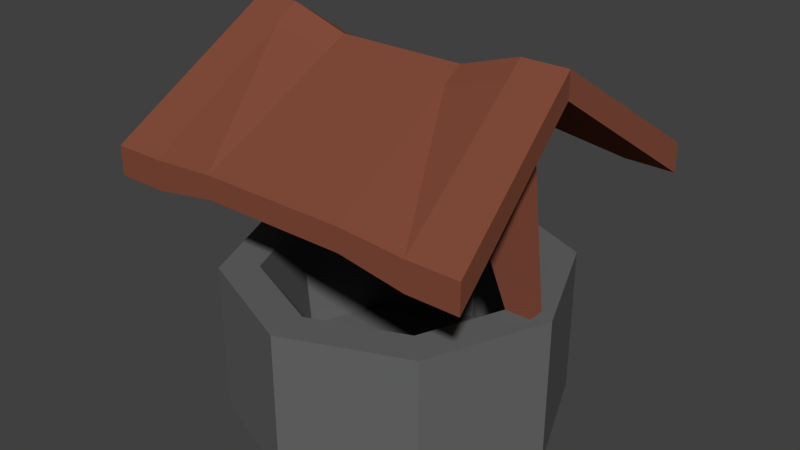 # Source: gBaconJamWell.blend  (saved by Blender 2.73.0; exported with 4.5.12 LTS)
import bpy
from mathutils import Matrix  # noqa: F401  (used for matrix-valued properties, if any)

bpy.ops.wm.read_factory_settings(use_empty=True)
scene = bpy.context.scene
scene.name = 'Scene'

# ---- collections
col_collection_1 = bpy.data.collections.new('Collection 1'); scene.collection.children.link(col_collection_1)

# ---- materials (node trees are filled in below, after node groups)
mat_wellroof = bpy.data.materials.new('WellRoof')
mat_wellroof.alpha_threshold = 0.0
mat_wellroof.use_transparent_shadow = False
mat_wellroof.diffuse_color = (0.2266, 0.07183, 0.04364, 1.0)
mat_wellroof.roughness = 0.5
mat_wellroof.line_color = (0.0, 0.0, 0.0, 1.0)
mat_wellbottom = bpy.data.materials.new('WellBottom')
mat_wellbottom.alpha_threshold = 0.0
mat_wellbottom.use_transparent_shadow = False
mat_wellbottom.diffuse_color = (0.1329, 0.1329, 0.1329, 1.0)
mat_wellbottom.roughness = 0.5

# ---- material node trees

# ---- world
world_world = bpy.data.worlds.new('World'); scene.world = world_world
world_world.color = (0.05088, 0.05088, 0.05088)
world_world.use_sun_shadow = False
world_world.sun_shadow_jitter_overblur = 0.0
world_world.cycles.sampling_method = 'MANUAL'
world_world.cycles.sample_map_resolution = 256

# ---- meshes
me_cylinder_001 = bpy.data.meshes.new('Cylinder.001')
me_cylinder_001.from_pydata([(0.0, 1.0, -1.0), (0.0, 1.0, -0.1031), (0.7071, 0.7071, -1.0), (0.7071, 0.7071, -0.1031), (1.0, -4.371e-08, -1.0), (1.0, -4.371e-08, -0.1031), (0.7071, -0.7071, -1.0), (0.7071, -0.7071, -0.1031), (-8.742e-08, -1.0, -1.0), (-8.742e-08, -1.0, -0.1031), (-0.7071, -0.7071, -1.0), (-0.7071, -0.7071, -0.1031), (-1.0, 1.192e-08, -1.0), (-1.0, 1.192e-08, -0.1031), (-0.7071, 0.7071, -1.0), (-0.7071, 0.7071, -0.1031), (0.5478, 0.5478, -0.1031), (6.162e-09, 0.7748, -0.1031), (0.7748, -4.423e-08, -0.1031), (0.5478, -0.5478, -0.1031), (-6.412e-08, -0.7748, -0.1031), (-0.5478, -0.5478, -0.1031), (-0.7748, 1.372e-08, -0.1031), (-0.5478, 0.5478, -0.1031), (0.5018, 0.5018, -0.8042), (1.273e-11, 0.7097, -0.8042), (0.7097, -3.926e-08, -0.8042), (0.5018, -0.5018, -0.8042), (-6.436e-08, -0.7097, -0.8042), (-0.5018, -0.5018, -0.8042), (-0.7097, 1.382e-08, -0.8042), (-0.5018, 0.5018, -0.8042), (-1.12, -0.9531, 0.4232), (-1.12, 0.9531, 0.4232), (1.12, 0.9531, 0.4232), (1.12, -0.9531, 0.4232), (-1.12, -0.9531, 0.5952), (-1.12, 0.9531, 0.5952), (1.12, 0.9531, 0.5952), (1.12, -0.9531, 0.5952), (-1.0, 0.0, 1.232), (-1.0, 0.0, 1.079), (1.0, 0.0, 1.232), (1.0, 0.0, 1.079), (-0.817, 0.9531, 0.5952), (0.817, 0.9531, 0.5952), (0.817, 0.9531, 0.4232), (-0.817, 0.9531, 0.4232), (0.817, -0.9531, 0.5952), (-0.817, -0.9531, 0.5952), (-0.817, -0.9531, 0.4232), (0.817, -0.9531, 0.4232), (0.7292, 0.0, 1.232), (-0.7292, 0.0, 1.232), (-0.7292, 0.0, 1.079), (0.7292, 0.0, 1.079), (-0.4285, 0.9531, 0.6234), (0.4285, 0.9531, 0.6234), (0.4285, 0.9531, 0.4887), (-0.4285, 0.9531, 0.4887), (0.4285, -0.9531, 0.6234), (-0.4285, -0.9531, 0.6234), (-0.4285, -0.9531, 0.4887), (0.4285, -0.9531, 0.4887), (0.3825, 0.0, 1.122), (-0.3825, 0.0, 1.122), (-0.3825, 0.0, 1.002), (0.3825, 0.0, 1.002), (-1.016, -0.13, 0.9894), (1.016, -0.13, 1.145), (-1.016, -0.13, 1.145), (1.016, -0.13, 0.9894), (-0.7412, -0.13, 0.9894), (0.7412, -0.13, 0.9894), (0.7412, -0.13, 1.145), (-0.7412, -0.13, 1.145), (0.3888, -0.13, 1.054), (-0.3888, -0.13, 1.054), (-0.3888, -0.13, 0.9318), (0.3888, -0.13, 0.9318), (-1.015, 0.1159, 1.155), (1.015, 0.1159, 0.9991), (-1.015, 0.1159, 0.9991), (1.015, 0.1159, 1.155), (0.7399, 0.1159, 1.155), (-0.7399, 0.1159, 1.155), (-0.7399, 0.1159, 0.9991), (0.7399, 0.1159, 0.9991), (-0.3881, 0.1159, 0.9394), (0.3881, 0.1159, 0.9394), (0.3881, 0.1159, 1.061), (-0.3881, 0.1159, 1.061), (-0.9201, -0.002908, -0.1506), (0.9137, -0.002908, -0.1506), (-0.7917, -0.002908, -0.1791), (0.7854, -0.002908, -0.1791), (-0.9245, -0.05103, -0.1837), (0.9181, -0.05103, -0.1837), (-0.794, -0.05103, -0.2051), (0.7877, -0.05103, -0.2051), (-0.924, 0.03998, -0.1801), (0.9177, 0.03998, -0.1801), (-0.7938, 0.03998, -0.2022), (0.7874, 0.03998, -0.2022)], [], [(0, 1, 3, 2), (2, 3, 5, 4), (4, 5, 7, 6), (6, 7, 9, 8), (8, 9, 11, 10), (10, 11, 13, 12), (17, 23, 31, 25), (14, 15, 1, 0), (12, 13, 15, 14), (0, 2, 4, 6, 8, 10, 12, 14), (17, 16, 3, 1), (16, 18, 5, 3), (18, 19, 7, 5), (19, 20, 9, 7), (20, 21, 11, 9), (21, 22, 13, 11), (22, 23, 15, 13), (23, 17, 1, 15), (24, 25, 31, 30, 29, 28, 27, 26), (23, 22, 30, 31), (22, 21, 29, 30), (21, 20, 28, 29), (20, 19, 27, 28), (19, 18, 26, 27), (18, 16, 24, 26), (16, 17, 25, 24), (80, 37, 33, 82), (45, 38, 34, 46), (69, 39, 35, 71), (49, 36, 32, 50), (87, 46, 34, 81), (85, 44, 37, 80), (75, 53, 40, 70), (73, 55, 43, 71), (83, 42, 43, 81), (70, 40, 41, 68), (68, 41, 54, 72), (78, 72, 96, 98), (69, 42, 52, 74), (77, 65, 53, 75), (83, 38, 45, 84), (91, 56, 44, 85), (82, 33, 47, 86), (89, 58, 46, 87), (39, 48, 51, 35), (61, 49, 50, 62), (37, 44, 47, 33), (57, 45, 46, 58), (44, 56, 59, 47), (56, 57, 58, 59), (48, 60, 63, 51), (60, 61, 62, 63), (86, 47, 59, 88), (88, 59, 58, 89), (84, 45, 57, 90), (90, 57, 56, 91), (74, 52, 64, 76), (76, 64, 65, 77), (73, 79, 99, 97), (78, 66, 67, 79), (62, 78, 79, 63), (50, 72, 78, 62), (60, 76, 77, 61), (48, 74, 76, 60), (61, 77, 75, 49), (39, 69, 74, 48), (63, 79, 73, 51), (32, 68, 72, 50), (36, 70, 68, 32), (51, 73, 71, 35), (49, 75, 70, 36), (42, 69, 71, 43), (64, 90, 91, 65), (52, 84, 90, 64), (66, 88, 89, 67), (86, 88, 102, 100), (89, 87, 101, 103), (41, 82, 86, 54), (65, 91, 85, 53), (42, 83, 84, 52), (38, 83, 81, 34), (53, 85, 80, 40), (55, 87, 81, 43), (40, 80, 82, 41), (99, 95, 93, 97), (96, 92, 94, 98), (92, 100, 102, 94), (95, 103, 101, 93), (79, 67, 95, 99), (66, 78, 98, 94), (55, 73, 97, 93), (72, 54, 92, 96), (67, 89, 103, 95), (88, 66, 94, 102), (87, 55, 93, 101), (54, 86, 100, 92)])
me_cylinder_001.polygons.foreach_set('material_index', [1, 1, 1, 1, 1, 1, 1, 1, 1, 1, 1, 1, 1, 1, 1, 1, 1, 1, 1, 1, 1, 1, 1, 1, 1, 1, 0, 0, 0, 0, 0, 0, 0, 0, 0, 0, 0, 0, 0, 0, 0, 0, 0, 0, 0, 0, 0, 0, 0, 0, 0, 0, 0, 0, 0, 0, 0, 0, 0, 0, 0, 0, 0, 0, 0, 0, 0, 0, 0, 0, 0, 0, 0, 0, 0, 0, 0, 0, 0, 0, 0, 0, 0, 0, 0, 0, 0, 0, 0, 0, 0, 0, 0, 0, 0, 0])
me_cylinder_001.materials.append(mat_wellroof)
me_cylinder_001.materials.append(mat_wellbottom)
me_cylinder_001.use_remesh_preserve_volume = False
me_cylinder_001.use_remesh_preserve_attributes = False
me_cylinder_001.use_mirror_vertex_groups = False
me_cylinder_001.update()

# ---- objects
ob_cylinder = bpy.data.objects.new('Cylinder', me_cylinder_001)

# ---- transforms, parenting, visibility, modifiers, constraints
ob_cylinder.location = (0.003993, 0.0109, 0.9899)
ob_cylinder.lineart.crease_threshold = 0.0

# ---- collection membership
col_collection_1.objects.link(ob_cylinder)

# ---- scene / render settings (as saved in the file)
scene.frame_start = 1; scene.frame_end = 250; scene.frame_set(1)
scene.render.engine = 'BLENDER_EEVEE_NEXT'
scene.render.resolution_percentage = 50
scene.render.dither_intensity = 0.0
scene.cycles.use_denoising = False
scene.cycles.samples = 10
scene.cycles.sampling_pattern = 'TABULATED_SOBOL'
scene.cycles.light_sampling_threshold = 0.0
scene.cycles.use_adaptive_sampling = False
scene.cycles.use_light_tree = False
scene.cycles.blur_glossy = 0.0
scene.cycles.pixel_filter_type = 'GAUSSIAN'
scene.cycles.sample_clamp_indirect = 0.0
scene.view_settings.view_transform = 'Standard'
bpy.context.view_layer.update()

# ---- added for rendering (the .blend has no active camera and no usable light): camera, sun
cam_auto = bpy.data.cameras.new('AutoCamera')
cam_auto.lens = 50.0
cam_auto.sensor_width = 36.0
cam_auto.clip_end = 1000.0
ob_auto_camera = bpy.data.objects.new('AutoCamera', cam_auto)
scene.collection.objects.link(ob_auto_camera)
ob_auto_camera.location = (3.46637, -4.14395, 3.876)
ob_auto_camera.rotation_euler = (1.09748, -7.21219e-08, 0.694738)
scene.camera = ob_auto_camera
light_auto_sun = bpy.data.lights.new('AutoSun', 'SUN')
light_auto_sun.energy = 3.0
light_auto_sun.angle = 0.0523599
ob_auto_sun = bpy.data.objects.new('AutoSun', light_auto_sun)
scene.collection.objects.link(ob_auto_sun)
ob_auto_sun.rotation_euler = (0.872665, 0.174533, 0.523599)
bpy.context.view_layer.update()
